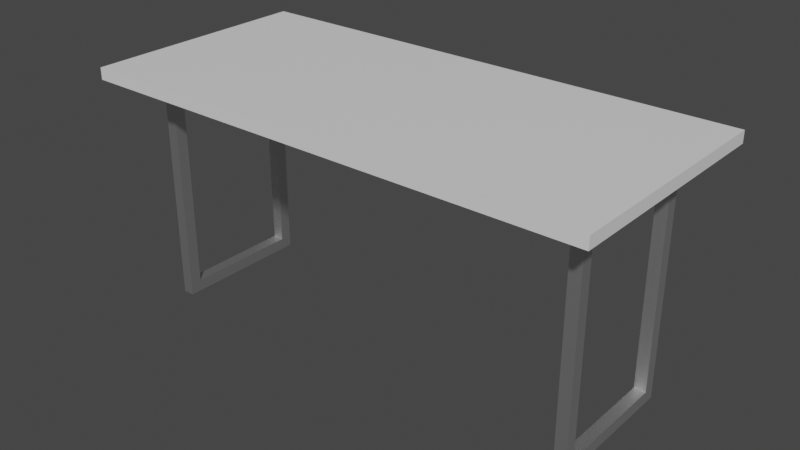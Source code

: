 # Source: Table.blend  (saved by Blender 2.80.75; exported with 4.5.12 LTS)
import bpy
from mathutils import Matrix  # noqa: F401  (used for matrix-valued properties, if any)

bpy.ops.wm.read_factory_settings(use_empty=True)
scene = bpy.context.scene
scene.name = 'Scene'

# ---- collections
col_collection = bpy.data.collections.new('Collection'); scene.collection.children.link(col_collection)

# ---- materials (node trees are filled in below, after node groups)
mat_material_001 = bpy.data.materials.new('Material.001')
mat_material_001.use_transparent_shadow = False
mat_material_002 = bpy.data.materials.new('Material.002')
mat_material_002.use_transparent_shadow = False

# ---- material node trees
mat_material_001.use_nodes = True; mat_material_001.node_tree.nodes.clear()
_N = mat_material_001.node_tree.nodes; _L = mat_material_001.node_tree.links
n0 = _N.new('ShaderNodeOutputMaterial'); n0.name = 'Material Output'; n0.location = (300, 300)
n1 = _N.new('ShaderNodeBsdfPrincipled'); n1.name = 'Principled BSDF'; n1.location = (10, 300)
n1.distribution = 'GGX'
n1.subsurface_method = 'BURLEY'
n1.inputs[1].default_value = 1.0
n1.inputs[3].default_value = 1.45
n1.inputs[27].default_value = (0.0, 0.0, 0.0, 1.0)
n1.inputs[28].default_value = 1.0
_L.new(n1.outputs[0], n0.inputs[0])
n0.is_active_output = True
mat_material_002.use_nodes = True; mat_material_002.node_tree.nodes.clear()
_N = mat_material_002.node_tree.nodes; _L = mat_material_002.node_tree.links
n0 = _N.new('ShaderNodeOutputMaterial'); n0.name = 'Material Output'; n0.location = (300, 300)
n1 = _N.new('ShaderNodeBsdfPrincipled'); n1.name = 'Principled BSDF'; n1.location = (10, 300)
n1.distribution = 'GGX'
n1.subsurface_method = 'BURLEY'
n1.inputs[3].default_value = 1.45
n1.inputs[27].default_value = (0.0, 0.0, 0.0, 1.0)
n1.inputs[28].default_value = 1.0
_L.new(n1.outputs[0], n0.inputs[0])
n0.is_active_output = True

# ---- world
world_world = bpy.data.worlds.new('World'); scene.world = world_world
world_world.use_nodes = True; world_world.node_tree.nodes.clear()
_N = world_world.node_tree.nodes; _L = world_world.node_tree.links
n0 = _N.new('ShaderNodeOutputWorld'); n0.name = 'World Output'; n0.location = (300, 300)
n1 = _N.new('ShaderNodeBackground'); n1.name = 'Background'; n1.location = (10, 300)
n1.inputs[0].default_value = (0.05088, 0.05088, 0.05088, 1.0)
_L.new(n1.outputs[0], n0.inputs[0])
n0.is_active_output = True
world_world.color = (0.05088, 0.05088, 0.05088)
world_world.use_sun_shadow = False
world_world.sun_shadow_jitter_overblur = 0.0

# ---- meshes
me_plane_001 = bpy.data.meshes.new('Plane.001')
me_plane_001.from_pydata([(-1.1, 0.5, 1.0), (1.1, 0.5, 1.0), (-1.1, -0.5, 1.0), (1.1, -0.5, 1.0), (-1.1, 0.5, 1.05), (1.1, 0.5, 1.05), (-1.1, -0.5, 1.05), (1.1, -0.5, 1.05), (-0.975, -0.25, 0.05), (-0.925, -0.25, 0.05), (-0.975, 0.25, 0.05), (-0.925, 0.25, 0.05), (-0.975, -0.25, 1.0), (-0.925, -0.25, 1.0), (-0.975, 0.25, 1.0), (-0.925, 0.25, 1.0), (-0.975, -0.3, 0.0), (-0.925, -0.3, 0.0), (-0.975, 0.3, 0.0), (-0.925, 0.3, 0.0), (-0.975, -0.3, 1.0), (-0.925, -0.3, 1.0), (-0.975, 0.3, 1.0), (-0.925, 0.3, 1.0), (0.975, -0.25, 0.05), (0.925, -0.25, 0.05), (0.975, 0.25, 0.05), (0.925, 0.25, 0.05), (0.975, -0.25, 1.0), (0.925, -0.25, 1.0), (0.975, 0.25, 1.0), (0.925, 0.25, 1.0), (0.975, -0.3, 0.0), (0.925, -0.3, 0.0), (0.975, 0.3, 0.0), (0.925, 0.3, 0.0), (0.975, -0.3, 1.0), (0.925, -0.3, 1.0), (0.975, 0.3, 1.0), (0.925, 0.3, 1.0)], [], [(0, 1, 3, 2), (4, 6, 7, 5), (0, 2, 6, 4), (1, 0, 4, 5), (3, 1, 5, 7), (2, 3, 7, 6), (8, 9, 11, 10), (10, 11, 15, 14), (9, 8, 12, 13), (16, 18, 19, 17), (18, 22, 23, 19), (17, 21, 20, 16), (8, 10, 18, 16), (11, 9, 17, 19), (13, 12, 20, 21), (14, 15, 23, 22), (10, 14, 22, 18), (15, 11, 19, 23), (9, 13, 21, 17), (12, 8, 16, 20), (24, 26, 27, 25), (26, 30, 31, 27), (25, 29, 28, 24), (32, 33, 35, 34), (34, 35, 39, 38), (33, 32, 36, 37), (24, 32, 34, 26), (27, 35, 33, 25), (29, 37, 36, 28), (30, 38, 39, 31), (26, 34, 38, 30), (31, 39, 35, 27), (25, 33, 37, 29), (28, 36, 32, 24)])
me_plane_001.polygons.foreach_set('material_index', [1, 1, 1, 1, 1, 1, 0, 0, 0, 0, 0, 0, 0, 0, 0, 0, 0, 0, 0, 0, 0, 0, 0, 0, 0, 0, 0, 0, 0, 0, 0, 0, 0, 0])
_uv = me_plane_001.uv_layers.new(name='UVMap')
_uv.uv.foreach_set('vector', [0.0, 0.0, 1.0, 0.0, 1.0, 1.0, 0.0, 1.0, 0.0, 0.0, 0.0, 1.0, 1.0, 1.0, 1.0, 0.0, 0.0, 0.0, 0.0, 1.0, 0.0, 1.0, 0.0, 0.0, 1.0, 0.0, 0.0, 0.0, 0.0, 0.0, 1.0, 0.0, 1.0, 1.0, 1.0, 0.0, 1.0, 0.0, 1.0, 1.0, 0.0, 1.0, 1.0, 1.0, 1.0, 1.0, 0.0, 1.0, 0.0, 0.0, 1.0, 0.0, 1.0, 1.0, 0.0, 1.0, 0.0, 1.0, 1.0, 1.0, 1.0, 1.0, 0.0, 1.0, 1.0, 0.0, 0.0, 0.0, 0.0, 0.0, 1.0, 0.0, 0.0, 0.0, 0.0, 1.0, 1.0, 1.0, 1.0, 0.0, 0.0, 1.0, 0.0, 1.0, 1.0, 1.0, 1.0, 1.0, 1.0, 0.0, 1.0, 0.0, 0.0, 0.0, 0.0, 0.0, 0.0, 0.0, 0.0, 1.0, 0.0, 1.0, 0.0, 0.0, 1.0, 1.0, 1.0, 0.0, 1.0, 0.0, 1.0, 1.0, 1.0, 0.0, 0.0, 0.0, 0.0, 0.0, 1.0, 0.0, 0.0, 1.0, 1.0, 1.0, 1.0, 1.0, 0.0, 1.0, 0.0, 1.0, 0.0, 1.0, 0.0, 1.0, 0.0, 1.0, 1.0, 1.0, 1.0, 1.0, 1.0, 1.0, 1.0, 1.0, 1.0, 0.0, 1.0, 0.0, 1.0, 0.0, 1.0, 0.0, 0.0, 0.0, 0.0, 0.0, 0.0, 0.0, 0.0, 0.0, 0.0, 0.0, 0.0, 1.0, 1.0, 1.0, 1.0, 0.0, 0.0, 1.0, 0.0, 1.0, 1.0, 1.0, 1.0, 1.0, 1.0, 0.0, 1.0, 0.0, 0.0, 0.0, 0.0, 0.0, 0.0, 0.0, 1.0, 0.0, 1.0, 1.0, 0.0, 1.0, 0.0, 1.0, 1.0, 1.0, 1.0, 1.0, 0.0, 1.0, 1.0, 0.0, 0.0, 0.0, 0.0, 0.0, 1.0, 0.0, 0.0, 0.0, 0.0, 0.0, 0.0, 1.0, 0.0, 1.0, 1.0, 1.0, 1.0, 1.0, 1.0, 0.0, 1.0, 0.0, 1.0, 0.0, 1.0, 0.0, 0.0, 0.0, 0.0, 0.0, 0.0, 1.0, 0.0, 1.0, 1.0, 1.0, 1.0, 1.0, 0.0, 1.0, 0.0, 1.0, 0.0, 1.0, 0.0, 1.0, 1.0, 1.0, 1.0, 1.0, 1.0, 1.0, 1.0, 1.0, 1.0, 0.0, 1.0, 0.0, 1.0, 0.0, 1.0, 0.0, 0.0, 0.0, 0.0, 0.0, 0.0, 0.0, 0.0, 0.0])
me_plane_001.materials.append(mat_material_001)
me_plane_001.materials.append(mat_material_002)
me_plane_001.use_remesh_preserve_volume = False
me_plane_001.use_remesh_preserve_attributes = False
me_plane_001.use_mirror_vertex_groups = False
me_plane_001.update()

# ---- objects
ob_plane_001 = bpy.data.objects.new('Plane.001', me_plane_001)

# ---- transforms, parenting, visibility, modifiers, constraints
ob_plane_001.location = (0.0, 0.0, 0.0)
ob_plane_001.lineart.crease_threshold = 0.0

# ---- collection membership
col_collection.objects.link(ob_plane_001)

# ---- scene / render settings (as saved in the file)
scene.frame_start = 1; scene.frame_end = 250; scene.frame_set(1)
scene.render.engine = 'BLENDER_EEVEE_NEXT'
scene.render.fps = 30
scene.cycles.use_denoising = False
scene.cycles.samples = 128
scene.cycles.sampling_pattern = 'TABULATED_SOBOL'
scene.cycles.use_adaptive_sampling = False
scene.cycles.use_light_tree = False
scene.eevee.use_gtao = True
scene.eevee.gtao_distance = 10.0
scene.view_settings.view_transform = 'Filmic'
bpy.context.view_layer.update()

# ---- added for rendering (the .blend has no active camera and no usable light): camera, sun
cam_auto = bpy.data.cameras.new('AutoCamera')
cam_auto.lens = 50.0
cam_auto.sensor_width = 36.0
cam_auto.clip_end = 1000.0
ob_auto_camera = bpy.data.objects.new('AutoCamera', cam_auto)
scene.collection.objects.link(ob_auto_camera)
ob_auto_camera.location = (2.43784, -2.92541, 2.47527)
ob_auto_camera.rotation_euler = (1.09748, -7.21219e-08, 0.694738)
scene.camera = ob_auto_camera
light_auto_sun = bpy.data.lights.new('AutoSun', 'SUN')
light_auto_sun.energy = 3.0
light_auto_sun.angle = 0.0523599
ob_auto_sun = bpy.data.objects.new('AutoSun', light_auto_sun)
scene.collection.objects.link(ob_auto_sun)
ob_auto_sun.rotation_euler = (0.872665, 0.174533, 0.523599)
bpy.context.view_layer.update()
